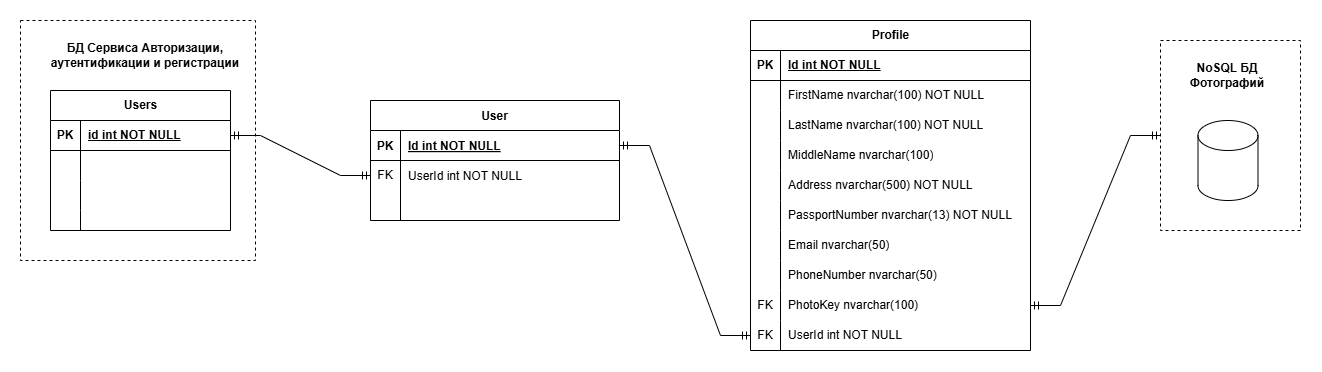

The diagram above was exported from draw.io. Its source (the exported page's mxGraphModel, read from the mxfile embedded in the PNG):
<mxGraphModel dx="2163" dy="653" grid="1" gridSize="10" guides="1" tooltips="1" connect="1" arrows="1" fold="1" page="1" pageScale="1" pageWidth="850" pageHeight="1100" math="0" shadow="0" extFonts="Permanent Marker^https://fonts.googleapis.com/css?family=Permanent+Marker">
  <root>
    <mxCell id="0" />
    <mxCell id="1" parent="0" />
    <mxCell id="Z30WshSjBaC4XF0dB-A2-23" value="" style="whiteSpace=wrap;html=1;dashed=1;" parent="1" vertex="1">
      <mxGeometry x="-240" y="30" width="235" height="240" as="geometry" />
    </mxCell>
    <mxCell id="C-vyLk0tnHw3VtMMgP7b-23" value="User" style="shape=table;startSize=30;container=1;collapsible=1;childLayout=tableLayout;fixedRows=1;rowLines=0;fontStyle=1;align=center;resizeLast=1;" parent="1" vertex="1">
      <mxGeometry x="110" y="110" width="249" height="120" as="geometry" />
    </mxCell>
    <mxCell id="C-vyLk0tnHw3VtMMgP7b-24" value="" style="shape=partialRectangle;collapsible=0;dropTarget=0;pointerEvents=0;fillColor=none;points=[[0,0.5],[1,0.5]];portConstraint=eastwest;top=0;left=0;right=0;bottom=1;" parent="C-vyLk0tnHw3VtMMgP7b-23" vertex="1">
      <mxGeometry y="30" width="249" height="30" as="geometry" />
    </mxCell>
    <mxCell id="C-vyLk0tnHw3VtMMgP7b-25" value="PK" style="shape=partialRectangle;overflow=hidden;connectable=0;fillColor=none;top=0;left=0;bottom=0;right=0;fontStyle=1;" parent="C-vyLk0tnHw3VtMMgP7b-24" vertex="1">
      <mxGeometry width="30" height="30" as="geometry">
        <mxRectangle width="30" height="30" as="alternateBounds" />
      </mxGeometry>
    </mxCell>
    <mxCell id="C-vyLk0tnHw3VtMMgP7b-26" value="Id int NOT NULL " style="shape=partialRectangle;overflow=hidden;connectable=0;fillColor=none;top=0;left=0;bottom=0;right=0;align=left;spacingLeft=6;fontStyle=5;" parent="C-vyLk0tnHw3VtMMgP7b-24" vertex="1">
      <mxGeometry x="30" width="219" height="30" as="geometry">
        <mxRectangle width="219" height="30" as="alternateBounds" />
      </mxGeometry>
    </mxCell>
    <mxCell id="C-vyLk0tnHw3VtMMgP7b-27" value="" style="shape=partialRectangle;collapsible=0;dropTarget=0;pointerEvents=0;fillColor=none;points=[[0,0.5],[1,0.5]];portConstraint=eastwest;top=0;left=0;right=0;bottom=0;" parent="C-vyLk0tnHw3VtMMgP7b-23" vertex="1">
      <mxGeometry y="60" width="249" height="60" as="geometry" />
    </mxCell>
    <mxCell id="C-vyLk0tnHw3VtMMgP7b-28" value="" style="shape=partialRectangle;overflow=hidden;connectable=0;fillColor=none;top=0;left=0;bottom=0;right=0;" parent="C-vyLk0tnHw3VtMMgP7b-27" vertex="1">
      <mxGeometry width="30" height="60" as="geometry">
        <mxRectangle width="30" height="60" as="alternateBounds" />
      </mxGeometry>
    </mxCell>
    <mxCell id="C-vyLk0tnHw3VtMMgP7b-29" value="" style="shape=partialRectangle;overflow=hidden;connectable=0;fillColor=none;top=0;left=0;bottom=0;right=0;align=left;spacingLeft=6;strokeColor=default;" parent="C-vyLk0tnHw3VtMMgP7b-27" vertex="1">
      <mxGeometry x="30" width="219" height="60" as="geometry">
        <mxRectangle width="219" height="60" as="alternateBounds" />
      </mxGeometry>
    </mxCell>
    <mxCell id="Z30WshSjBaC4XF0dB-A2-8" value="UserId int NOT NULL" style="shape=partialRectangle;overflow=hidden;connectable=0;fillColor=none;top=0;left=0;bottom=0;right=0;align=left;spacingLeft=6;strokeColor=default;" parent="1" vertex="1">
      <mxGeometry x="140" y="170" width="220" height="30" as="geometry">
        <mxRectangle width="220" height="30" as="alternateBounds" />
      </mxGeometry>
    </mxCell>
    <mxCell id="Z30WshSjBaC4XF0dB-A2-9" value="FK" style="text;html=1;align=center;verticalAlign=middle;whiteSpace=wrap;rounded=0;" parent="1" vertex="1">
      <mxGeometry x="110" y="170" width="30" height="30" as="geometry" />
    </mxCell>
    <mxCell id="Z30WshSjBaC4XF0dB-A2-10" value="Users" style="shape=table;startSize=30;container=1;collapsible=1;childLayout=tableLayout;fixedRows=1;rowLines=0;fontStyle=1;align=center;resizeLast=1;html=1;" parent="1" vertex="1">
      <mxGeometry x="-210" y="100" width="180" height="140" as="geometry" />
    </mxCell>
    <mxCell id="Z30WshSjBaC4XF0dB-A2-11" value="" style="shape=tableRow;horizontal=0;startSize=0;swimlaneHead=0;swimlaneBody=0;fillColor=none;collapsible=0;dropTarget=0;points=[[0,0.5],[1,0.5]];portConstraint=eastwest;top=0;left=0;right=0;bottom=1;" parent="Z30WshSjBaC4XF0dB-A2-10" vertex="1">
      <mxGeometry y="30" width="180" height="30" as="geometry" />
    </mxCell>
    <mxCell id="Z30WshSjBaC4XF0dB-A2-12" value="PK" style="shape=partialRectangle;connectable=0;fillColor=none;top=0;left=0;bottom=0;right=0;fontStyle=1;overflow=hidden;whiteSpace=wrap;html=1;" parent="Z30WshSjBaC4XF0dB-A2-11" vertex="1">
      <mxGeometry width="30" height="30" as="geometry">
        <mxRectangle width="30" height="30" as="alternateBounds" />
      </mxGeometry>
    </mxCell>
    <mxCell id="Z30WshSjBaC4XF0dB-A2-13" value="id int NOT NULL" style="shape=partialRectangle;connectable=0;fillColor=none;top=0;left=0;bottom=0;right=0;align=left;spacingLeft=6;fontStyle=5;overflow=hidden;whiteSpace=wrap;html=1;" parent="Z30WshSjBaC4XF0dB-A2-11" vertex="1">
      <mxGeometry x="30" width="150" height="30" as="geometry">
        <mxRectangle width="150" height="30" as="alternateBounds" />
      </mxGeometry>
    </mxCell>
    <mxCell id="Z30WshSjBaC4XF0dB-A2-14" value="" style="shape=tableRow;horizontal=0;startSize=0;swimlaneHead=0;swimlaneBody=0;fillColor=none;collapsible=0;dropTarget=0;points=[[0,0.5],[1,0.5]];portConstraint=eastwest;top=0;left=0;right=0;bottom=0;" parent="Z30WshSjBaC4XF0dB-A2-10" vertex="1">
      <mxGeometry y="60" width="180" height="30" as="geometry" />
    </mxCell>
    <mxCell id="Z30WshSjBaC4XF0dB-A2-15" value="" style="shape=partialRectangle;connectable=0;fillColor=none;top=0;left=0;bottom=0;right=0;editable=1;overflow=hidden;whiteSpace=wrap;html=1;" parent="Z30WshSjBaC4XF0dB-A2-14" vertex="1">
      <mxGeometry width="30" height="30" as="geometry">
        <mxRectangle width="30" height="30" as="alternateBounds" />
      </mxGeometry>
    </mxCell>
    <mxCell id="Z30WshSjBaC4XF0dB-A2-16" value="" style="shape=partialRectangle;connectable=0;fillColor=none;top=0;left=0;bottom=0;right=0;align=left;spacingLeft=6;overflow=hidden;whiteSpace=wrap;html=1;" parent="Z30WshSjBaC4XF0dB-A2-14" vertex="1">
      <mxGeometry x="30" width="150" height="30" as="geometry">
        <mxRectangle width="150" height="30" as="alternateBounds" />
      </mxGeometry>
    </mxCell>
    <mxCell id="Z30WshSjBaC4XF0dB-A2-17" value="" style="shape=tableRow;horizontal=0;startSize=0;swimlaneHead=0;swimlaneBody=0;fillColor=none;collapsible=0;dropTarget=0;points=[[0,0.5],[1,0.5]];portConstraint=eastwest;top=0;left=0;right=0;bottom=0;" parent="Z30WshSjBaC4XF0dB-A2-10" vertex="1">
      <mxGeometry y="90" width="180" height="30" as="geometry" />
    </mxCell>
    <mxCell id="Z30WshSjBaC4XF0dB-A2-18" value="" style="shape=partialRectangle;connectable=0;fillColor=none;top=0;left=0;bottom=0;right=0;editable=1;overflow=hidden;whiteSpace=wrap;html=1;" parent="Z30WshSjBaC4XF0dB-A2-17" vertex="1">
      <mxGeometry width="30" height="30" as="geometry">
        <mxRectangle width="30" height="30" as="alternateBounds" />
      </mxGeometry>
    </mxCell>
    <mxCell id="Z30WshSjBaC4XF0dB-A2-19" value="" style="shape=partialRectangle;connectable=0;fillColor=none;top=0;left=0;bottom=0;right=0;align=left;spacingLeft=6;overflow=hidden;whiteSpace=wrap;html=1;" parent="Z30WshSjBaC4XF0dB-A2-17" vertex="1">
      <mxGeometry x="30" width="150" height="30" as="geometry">
        <mxRectangle width="150" height="30" as="alternateBounds" />
      </mxGeometry>
    </mxCell>
    <mxCell id="Z30WshSjBaC4XF0dB-A2-20" value="" style="shape=tableRow;horizontal=0;startSize=0;swimlaneHead=0;swimlaneBody=0;fillColor=none;collapsible=0;dropTarget=0;points=[[0,0.5],[1,0.5]];portConstraint=eastwest;top=0;left=0;right=0;bottom=0;" parent="Z30WshSjBaC4XF0dB-A2-10" vertex="1">
      <mxGeometry y="120" width="180" height="20" as="geometry" />
    </mxCell>
    <mxCell id="Z30WshSjBaC4XF0dB-A2-21" value="" style="shape=partialRectangle;connectable=0;fillColor=none;top=0;left=0;bottom=0;right=0;editable=1;overflow=hidden;whiteSpace=wrap;html=1;" parent="Z30WshSjBaC4XF0dB-A2-20" vertex="1">
      <mxGeometry width="30" height="20" as="geometry">
        <mxRectangle width="30" height="20" as="alternateBounds" />
      </mxGeometry>
    </mxCell>
    <mxCell id="Z30WshSjBaC4XF0dB-A2-22" value="" style="shape=partialRectangle;connectable=0;fillColor=none;top=0;left=0;bottom=0;right=0;align=left;spacingLeft=6;overflow=hidden;whiteSpace=wrap;html=1;" parent="Z30WshSjBaC4XF0dB-A2-20" vertex="1">
      <mxGeometry x="30" width="150" height="20" as="geometry">
        <mxRectangle width="150" height="20" as="alternateBounds" />
      </mxGeometry>
    </mxCell>
    <mxCell id="Z30WshSjBaC4XF0dB-A2-24" value="&lt;b&gt;БД Сервиса Авторизации, аутентификации и регистрации&lt;/b&gt;" style="text;html=1;align=center;verticalAlign=middle;whiteSpace=wrap;rounded=0;" parent="1" vertex="1">
      <mxGeometry x="-230" y="50" width="230" height="30" as="geometry" />
    </mxCell>
    <mxCell id="Z30WshSjBaC4XF0dB-A2-26" value="" style="edgeStyle=entityRelationEdgeStyle;fontSize=12;html=1;endArrow=ERmandOne;startArrow=ERmandOne;rounded=0;entryX=0;entryY=0.5;entryDx=0;entryDy=0;" parent="1" source="Z30WshSjBaC4XF0dB-A2-11" target="Z30WshSjBaC4XF0dB-A2-9" edge="1">
      <mxGeometry width="100" height="100" relative="1" as="geometry">
        <mxPoint x="30" y="150" as="sourcePoint" />
        <mxPoint x="125" y="50" as="targetPoint" />
      </mxGeometry>
    </mxCell>
    <mxCell id="Z30WshSjBaC4XF0dB-A2-56" value="Profile" style="shape=table;startSize=30;container=1;collapsible=1;childLayout=tableLayout;fixedRows=1;rowLines=0;fontStyle=1;align=center;resizeLast=1;html=1;" parent="1" vertex="1">
      <mxGeometry x="490" y="30" width="280" height="330" as="geometry" />
    </mxCell>
    <mxCell id="Z30WshSjBaC4XF0dB-A2-57" value="" style="shape=tableRow;horizontal=0;startSize=0;swimlaneHead=0;swimlaneBody=0;fillColor=none;collapsible=0;dropTarget=0;points=[[0,0.5],[1,0.5]];portConstraint=eastwest;top=0;left=0;right=0;bottom=1;" parent="Z30WshSjBaC4XF0dB-A2-56" vertex="1">
      <mxGeometry y="30" width="280" height="30" as="geometry" />
    </mxCell>
    <mxCell id="Z30WshSjBaC4XF0dB-A2-58" value="PK" style="shape=partialRectangle;connectable=0;fillColor=none;top=0;left=0;bottom=0;right=0;fontStyle=1;overflow=hidden;whiteSpace=wrap;html=1;" parent="Z30WshSjBaC4XF0dB-A2-57" vertex="1">
      <mxGeometry width="30" height="30" as="geometry">
        <mxRectangle width="30" height="30" as="alternateBounds" />
      </mxGeometry>
    </mxCell>
    <mxCell id="Z30WshSjBaC4XF0dB-A2-59" value="Id int NOT NULL" style="shape=partialRectangle;connectable=0;fillColor=none;top=0;left=0;bottom=0;right=0;align=left;spacingLeft=6;fontStyle=5;overflow=hidden;whiteSpace=wrap;html=1;" parent="Z30WshSjBaC4XF0dB-A2-57" vertex="1">
      <mxGeometry x="30" width="250" height="30" as="geometry">
        <mxRectangle width="250" height="30" as="alternateBounds" />
      </mxGeometry>
    </mxCell>
    <mxCell id="Z30WshSjBaC4XF0dB-A2-60" value="" style="shape=tableRow;horizontal=0;startSize=0;swimlaneHead=0;swimlaneBody=0;fillColor=none;collapsible=0;dropTarget=0;points=[[0,0.5],[1,0.5]];portConstraint=eastwest;top=0;left=0;right=0;bottom=0;" parent="Z30WshSjBaC4XF0dB-A2-56" vertex="1">
      <mxGeometry y="60" width="280" height="30" as="geometry" />
    </mxCell>
    <mxCell id="Z30WshSjBaC4XF0dB-A2-61" value="" style="shape=partialRectangle;connectable=0;fillColor=none;top=0;left=0;bottom=0;right=0;editable=1;overflow=hidden;whiteSpace=wrap;html=1;" parent="Z30WshSjBaC4XF0dB-A2-60" vertex="1">
      <mxGeometry width="30" height="30" as="geometry">
        <mxRectangle width="30" height="30" as="alternateBounds" />
      </mxGeometry>
    </mxCell>
    <mxCell id="Z30WshSjBaC4XF0dB-A2-62" value="FirstName nvarchar(100) NOT NULL" style="shape=partialRectangle;connectable=0;fillColor=none;top=0;left=0;bottom=0;right=0;align=left;spacingLeft=6;overflow=hidden;whiteSpace=wrap;html=1;" parent="Z30WshSjBaC4XF0dB-A2-60" vertex="1">
      <mxGeometry x="30" width="250" height="30" as="geometry">
        <mxRectangle width="250" height="30" as="alternateBounds" />
      </mxGeometry>
    </mxCell>
    <mxCell id="Z30WshSjBaC4XF0dB-A2-63" value="" style="shape=tableRow;horizontal=0;startSize=0;swimlaneHead=0;swimlaneBody=0;fillColor=none;collapsible=0;dropTarget=0;points=[[0,0.5],[1,0.5]];portConstraint=eastwest;top=0;left=0;right=0;bottom=0;" parent="Z30WshSjBaC4XF0dB-A2-56" vertex="1">
      <mxGeometry y="90" width="280" height="30" as="geometry" />
    </mxCell>
    <mxCell id="Z30WshSjBaC4XF0dB-A2-64" value="" style="shape=partialRectangle;connectable=0;fillColor=none;top=0;left=0;bottom=0;right=0;editable=1;overflow=hidden;whiteSpace=wrap;html=1;" parent="Z30WshSjBaC4XF0dB-A2-63" vertex="1">
      <mxGeometry width="30" height="30" as="geometry">
        <mxRectangle width="30" height="30" as="alternateBounds" />
      </mxGeometry>
    </mxCell>
    <mxCell id="Z30WshSjBaC4XF0dB-A2-65" value="LastName nvarchar(100) NO&lt;span style=&quot;background-color: transparent; color: light-dark(rgb(0, 0, 0), rgb(255, 255, 255));&quot;&gt;T NULL&lt;/span&gt;" style="shape=partialRectangle;connectable=0;fillColor=none;top=0;left=0;bottom=0;right=0;align=left;spacingLeft=6;overflow=hidden;whiteSpace=wrap;html=1;" parent="Z30WshSjBaC4XF0dB-A2-63" vertex="1">
      <mxGeometry x="30" width="250" height="30" as="geometry">
        <mxRectangle width="250" height="30" as="alternateBounds" />
      </mxGeometry>
    </mxCell>
    <mxCell id="Z30WshSjBaC4XF0dB-A2-66" value="" style="shape=tableRow;horizontal=0;startSize=0;swimlaneHead=0;swimlaneBody=0;fillColor=none;collapsible=0;dropTarget=0;points=[[0,0.5],[1,0.5]];portConstraint=eastwest;top=0;left=0;right=0;bottom=0;" parent="Z30WshSjBaC4XF0dB-A2-56" vertex="1">
      <mxGeometry y="120" width="280" height="30" as="geometry" />
    </mxCell>
    <mxCell id="Z30WshSjBaC4XF0dB-A2-67" value="" style="shape=partialRectangle;connectable=0;fillColor=none;top=0;left=0;bottom=0;right=0;editable=1;overflow=hidden;whiteSpace=wrap;html=1;" parent="Z30WshSjBaC4XF0dB-A2-66" vertex="1">
      <mxGeometry width="30" height="30" as="geometry">
        <mxRectangle width="30" height="30" as="alternateBounds" />
      </mxGeometry>
    </mxCell>
    <mxCell id="Z30WshSjBaC4XF0dB-A2-68" value="MiddleName nvarchar(100)" style="shape=partialRectangle;connectable=0;fillColor=none;top=0;left=0;bottom=0;right=0;align=left;spacingLeft=6;overflow=hidden;whiteSpace=wrap;html=1;" parent="Z30WshSjBaC4XF0dB-A2-66" vertex="1">
      <mxGeometry x="30" width="250" height="30" as="geometry">
        <mxRectangle width="250" height="30" as="alternateBounds" />
      </mxGeometry>
    </mxCell>
    <mxCell id="stPbw-fF8eC5mRrOZcO3-1" value="" style="shape=tableRow;horizontal=0;startSize=0;swimlaneHead=0;swimlaneBody=0;fillColor=none;collapsible=0;dropTarget=0;points=[[0,0.5],[1,0.5]];portConstraint=eastwest;top=0;left=0;right=0;bottom=0;" vertex="1" parent="Z30WshSjBaC4XF0dB-A2-56">
      <mxGeometry y="150" width="280" height="30" as="geometry" />
    </mxCell>
    <mxCell id="stPbw-fF8eC5mRrOZcO3-2" value="" style="shape=partialRectangle;connectable=0;fillColor=none;top=0;left=0;bottom=0;right=0;editable=1;overflow=hidden;whiteSpace=wrap;html=1;" vertex="1" parent="stPbw-fF8eC5mRrOZcO3-1">
      <mxGeometry width="30" height="30" as="geometry">
        <mxRectangle width="30" height="30" as="alternateBounds" />
      </mxGeometry>
    </mxCell>
    <mxCell id="stPbw-fF8eC5mRrOZcO3-3" value="&lt;div&gt;&lt;span style=&quot;background-color: transparent; color: light-dark(rgb(0, 0, 0), rgb(255, 255, 255));&quot;&gt;Address nvarchar(500) NOT NULL&lt;/span&gt;&lt;/div&gt;" style="shape=partialRectangle;connectable=0;fillColor=none;top=0;left=0;bottom=0;right=0;align=left;spacingLeft=6;overflow=hidden;whiteSpace=wrap;html=1;" vertex="1" parent="stPbw-fF8eC5mRrOZcO3-1">
      <mxGeometry x="30" width="250" height="30" as="geometry">
        <mxRectangle width="250" height="30" as="alternateBounds" />
      </mxGeometry>
    </mxCell>
    <mxCell id="stPbw-fF8eC5mRrOZcO3-4" value="" style="shape=tableRow;horizontal=0;startSize=0;swimlaneHead=0;swimlaneBody=0;fillColor=none;collapsible=0;dropTarget=0;points=[[0,0.5],[1,0.5]];portConstraint=eastwest;top=0;left=0;right=0;bottom=0;" vertex="1" parent="Z30WshSjBaC4XF0dB-A2-56">
      <mxGeometry y="180" width="280" height="30" as="geometry" />
    </mxCell>
    <mxCell id="stPbw-fF8eC5mRrOZcO3-5" value="" style="shape=partialRectangle;connectable=0;fillColor=none;top=0;left=0;bottom=0;right=0;editable=1;overflow=hidden;whiteSpace=wrap;html=1;" vertex="1" parent="stPbw-fF8eC5mRrOZcO3-4">
      <mxGeometry width="30" height="30" as="geometry">
        <mxRectangle width="30" height="30" as="alternateBounds" />
      </mxGeometry>
    </mxCell>
    <mxCell id="stPbw-fF8eC5mRrOZcO3-6" value="PassportNumber nvarchar(13) NOT NULL" style="shape=partialRectangle;connectable=0;fillColor=none;top=0;left=0;bottom=0;right=0;align=left;spacingLeft=6;overflow=hidden;whiteSpace=wrap;html=1;" vertex="1" parent="stPbw-fF8eC5mRrOZcO3-4">
      <mxGeometry x="30" width="250" height="30" as="geometry">
        <mxRectangle width="250" height="30" as="alternateBounds" />
      </mxGeometry>
    </mxCell>
    <mxCell id="stPbw-fF8eC5mRrOZcO3-7" value="" style="shape=tableRow;horizontal=0;startSize=0;swimlaneHead=0;swimlaneBody=0;fillColor=none;collapsible=0;dropTarget=0;points=[[0,0.5],[1,0.5]];portConstraint=eastwest;top=0;left=0;right=0;bottom=0;" vertex="1" parent="Z30WshSjBaC4XF0dB-A2-56">
      <mxGeometry y="210" width="280" height="30" as="geometry" />
    </mxCell>
    <mxCell id="stPbw-fF8eC5mRrOZcO3-8" value="" style="shape=partialRectangle;connectable=0;fillColor=none;top=0;left=0;bottom=0;right=0;editable=1;overflow=hidden;whiteSpace=wrap;html=1;" vertex="1" parent="stPbw-fF8eC5mRrOZcO3-7">
      <mxGeometry width="30" height="30" as="geometry">
        <mxRectangle width="30" height="30" as="alternateBounds" />
      </mxGeometry>
    </mxCell>
    <mxCell id="stPbw-fF8eC5mRrOZcO3-9" value="Email nvarchar(50)" style="shape=partialRectangle;connectable=0;fillColor=none;top=0;left=0;bottom=0;right=0;align=left;spacingLeft=6;overflow=hidden;whiteSpace=wrap;html=1;" vertex="1" parent="stPbw-fF8eC5mRrOZcO3-7">
      <mxGeometry x="30" width="250" height="30" as="geometry">
        <mxRectangle width="250" height="30" as="alternateBounds" />
      </mxGeometry>
    </mxCell>
    <mxCell id="stPbw-fF8eC5mRrOZcO3-10" value="" style="shape=tableRow;horizontal=0;startSize=0;swimlaneHead=0;swimlaneBody=0;fillColor=none;collapsible=0;dropTarget=0;points=[[0,0.5],[1,0.5]];portConstraint=eastwest;top=0;left=0;right=0;bottom=0;" vertex="1" parent="Z30WshSjBaC4XF0dB-A2-56">
      <mxGeometry y="240" width="280" height="30" as="geometry" />
    </mxCell>
    <mxCell id="stPbw-fF8eC5mRrOZcO3-11" value="" style="shape=partialRectangle;connectable=0;fillColor=none;top=0;left=0;bottom=0;right=0;editable=1;overflow=hidden;whiteSpace=wrap;html=1;" vertex="1" parent="stPbw-fF8eC5mRrOZcO3-10">
      <mxGeometry width="30" height="30" as="geometry">
        <mxRectangle width="30" height="30" as="alternateBounds" />
      </mxGeometry>
    </mxCell>
    <mxCell id="stPbw-fF8eC5mRrOZcO3-12" value="PhoneNumber nvarchar(50)" style="shape=partialRectangle;connectable=0;fillColor=none;top=0;left=0;bottom=0;right=0;align=left;spacingLeft=6;overflow=hidden;whiteSpace=wrap;html=1;" vertex="1" parent="stPbw-fF8eC5mRrOZcO3-10">
      <mxGeometry x="30" width="250" height="30" as="geometry">
        <mxRectangle width="250" height="30" as="alternateBounds" />
      </mxGeometry>
    </mxCell>
    <mxCell id="stPbw-fF8eC5mRrOZcO3-13" value="" style="shape=tableRow;horizontal=0;startSize=0;swimlaneHead=0;swimlaneBody=0;fillColor=none;collapsible=0;dropTarget=0;points=[[0,0.5],[1,0.5]];portConstraint=eastwest;top=0;left=0;right=0;bottom=0;" vertex="1" parent="Z30WshSjBaC4XF0dB-A2-56">
      <mxGeometry y="270" width="280" height="30" as="geometry" />
    </mxCell>
    <mxCell id="stPbw-fF8eC5mRrOZcO3-14" value="FK" style="shape=partialRectangle;connectable=0;fillColor=none;top=0;left=0;bottom=0;right=0;editable=1;overflow=hidden;whiteSpace=wrap;html=1;" vertex="1" parent="stPbw-fF8eC5mRrOZcO3-13">
      <mxGeometry width="30" height="30" as="geometry">
        <mxRectangle width="30" height="30" as="alternateBounds" />
      </mxGeometry>
    </mxCell>
    <mxCell id="stPbw-fF8eC5mRrOZcO3-15" value="PhotoKey nvarchar(100)" style="shape=partialRectangle;connectable=0;fillColor=none;top=0;left=0;bottom=0;right=0;align=left;spacingLeft=6;overflow=hidden;whiteSpace=wrap;html=1;" vertex="1" parent="stPbw-fF8eC5mRrOZcO3-13">
      <mxGeometry x="30" width="250" height="30" as="geometry">
        <mxRectangle width="250" height="30" as="alternateBounds" />
      </mxGeometry>
    </mxCell>
    <mxCell id="stPbw-fF8eC5mRrOZcO3-16" value="" style="shape=tableRow;horizontal=0;startSize=0;swimlaneHead=0;swimlaneBody=0;fillColor=none;collapsible=0;dropTarget=0;points=[[0,0.5],[1,0.5]];portConstraint=eastwest;top=0;left=0;right=0;bottom=0;" vertex="1" parent="Z30WshSjBaC4XF0dB-A2-56">
      <mxGeometry y="300" width="280" height="30" as="geometry" />
    </mxCell>
    <mxCell id="stPbw-fF8eC5mRrOZcO3-17" value="FK" style="shape=partialRectangle;connectable=0;fillColor=none;top=0;left=0;bottom=0;right=0;editable=1;overflow=hidden;whiteSpace=wrap;html=1;" vertex="1" parent="stPbw-fF8eC5mRrOZcO3-16">
      <mxGeometry width="30" height="30" as="geometry">
        <mxRectangle width="30" height="30" as="alternateBounds" />
      </mxGeometry>
    </mxCell>
    <mxCell id="stPbw-fF8eC5mRrOZcO3-18" value="UserId int NOT NULL" style="shape=partialRectangle;connectable=0;fillColor=none;top=0;left=0;bottom=0;right=0;align=left;spacingLeft=6;overflow=hidden;whiteSpace=wrap;html=1;" vertex="1" parent="stPbw-fF8eC5mRrOZcO3-16">
      <mxGeometry x="30" width="250" height="30" as="geometry">
        <mxRectangle width="250" height="30" as="alternateBounds" />
      </mxGeometry>
    </mxCell>
    <mxCell id="Z30WshSjBaC4XF0dB-A2-73" value="" style="edgeStyle=entityRelationEdgeStyle;fontSize=12;html=1;endArrow=ERmandOne;startArrow=ERmandOne;rounded=0;entryX=0;entryY=0.5;entryDx=0;entryDy=0;exitX=1;exitY=0.5;exitDx=0;exitDy=0;" parent="1" target="stPbw-fF8eC5mRrOZcO3-16" edge="1" source="C-vyLk0tnHw3VtMMgP7b-24">
      <mxGeometry width="100" height="100" relative="1" as="geometry">
        <mxPoint x="360" y="210" as="sourcePoint" />
        <mxPoint x="670" y="330" as="targetPoint" />
      </mxGeometry>
    </mxCell>
    <mxCell id="stPbw-fF8eC5mRrOZcO3-19" value="" style="whiteSpace=wrap;html=1;dashed=1;" vertex="1" parent="1">
      <mxGeometry x="900" y="50" width="140" height="190" as="geometry" />
    </mxCell>
    <mxCell id="stPbw-fF8eC5mRrOZcO3-20" value="NoSQL БД Фотографий" style="text;html=1;align=center;verticalAlign=middle;whiteSpace=wrap;rounded=0;fontStyle=1" vertex="1" parent="1">
      <mxGeometry x="926.25" y="70" width="82.5" height="30" as="geometry" />
    </mxCell>
    <mxCell id="stPbw-fF8eC5mRrOZcO3-21" value="" style="shape=cylinder3;whiteSpace=wrap;html=1;boundedLbl=1;backgroundOutline=1;size=15;" vertex="1" parent="1">
      <mxGeometry x="937.5" y="130" width="60" height="80" as="geometry" />
    </mxCell>
    <mxCell id="stPbw-fF8eC5mRrOZcO3-22" value="" style="edgeStyle=entityRelationEdgeStyle;fontSize=12;html=1;endArrow=ERmandOne;startArrow=ERmandOne;rounded=0;exitX=1;exitY=0.5;exitDx=0;exitDy=0;" edge="1" parent="1" source="stPbw-fF8eC5mRrOZcO3-13" target="stPbw-fF8eC5mRrOZcO3-19">
      <mxGeometry width="100" height="100" relative="1" as="geometry">
        <mxPoint x="690" y="230" as="sourcePoint" />
        <mxPoint x="790" y="130" as="targetPoint" />
      </mxGeometry>
    </mxCell>
  </root>
</mxGraphModel>